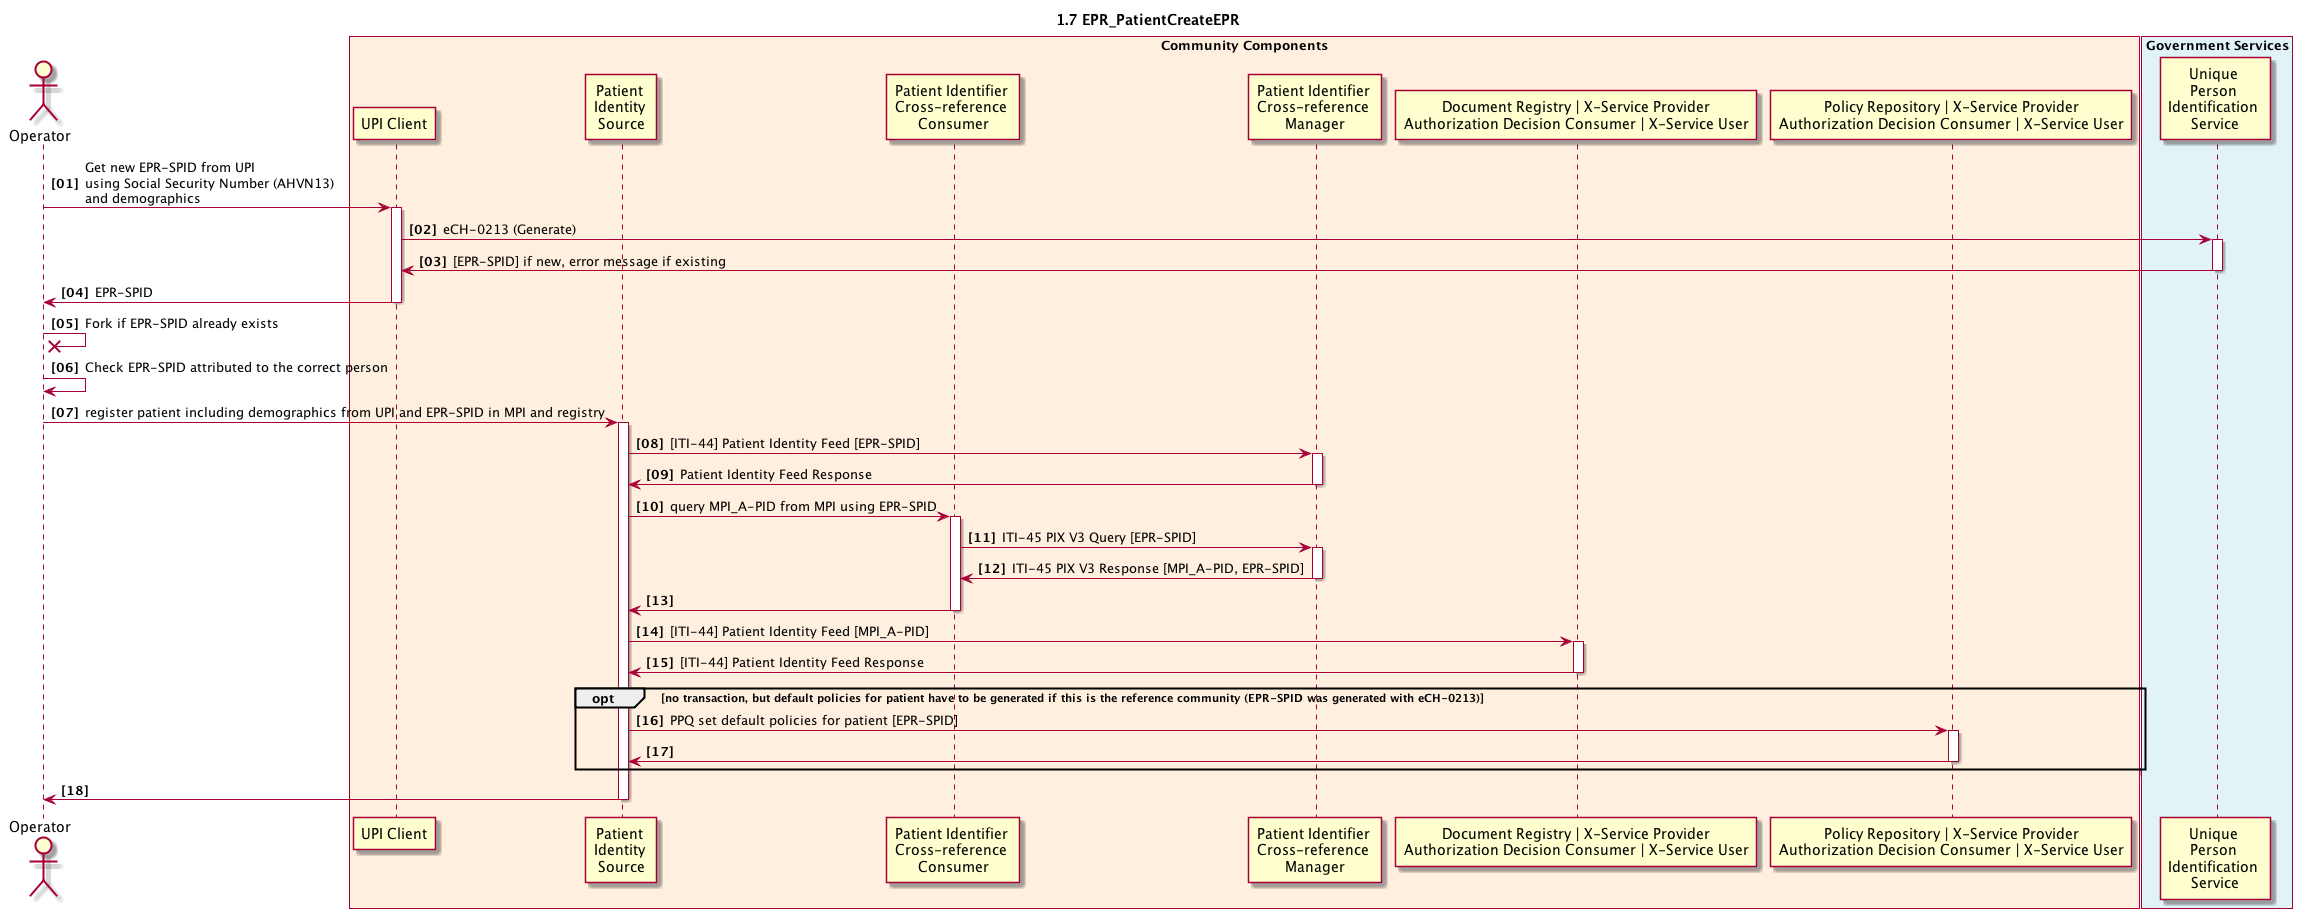

The diagram above was rendered by PlantUML. Its source (embedded in the PNG):
@startuml
skinparam Padding 1
autonumber 1 1 "<b>[00]"
title 1.7 EPR_PatientCreateEPR

actor admin as "Operator"

box "Community Components" #FFEFDE
	participant cc_upi_client as "UPI Client"
	participant cc_mpi_source as "Patient \nIdentity \nSource"
	participant cc_pix_x_ref_consumer as "Patient Identifier \nCross-reference \nConsumer"
	participant cc_mpi_x_ref_manager as "Patient Identifier \nCross-reference \nManager"
	participant cc_doc_registry as "Document Registry | X-Service Provider\nAuthorization Decision Consumer | X-Service User" 
	participant cc_ppq_policy_repository as "Policy Repository | X-Service Provider\nAuthorization Decision Consumer | X-Service User"
end box

box "Government Services" #E2F3F8
	participant gs_upi as "Unique \nPerson \nIdentification \nService"
end box

admin -> cc_upi_client: Get new EPR-SPID from UPI \nusing Social Security Number (AHVN13) \nand demographics
activate cc_upi_client
cc_upi_client -> gs_upi:eCH-0213 (Generate)
activate gs_upi
cc_upi_client <- gs_upi: [EPR-SPID] if new, error message if existing
deactivate gs_upi
admin <- cc_upi_client: EPR-SPID
deactivate cc_upi_client

admin ->x admin: Fork if EPR-SPID already exists

admin -> admin: Check EPR-SPID attributed to the correct person


admin -> cc_mpi_source: register patient including demographics from UPI and EPR-SPID in MPI and registry
activate cc_mpi_source
cc_mpi_source -> cc_mpi_x_ref_manager: [ITI-44] Patient Identity Feed [EPR-SPID]
activate cc_mpi_x_ref_manager
cc_mpi_source <- cc_mpi_x_ref_manager: Patient Identity Feed Response
deactivate cc_mpi_x_ref_manager

cc_mpi_source -> cc_pix_x_ref_consumer: query MPI_A-PID from MPI using EPR-SPID
activate cc_pix_x_ref_consumer
cc_pix_x_ref_consumer -> cc_mpi_x_ref_manager: ITI-45 PIX V3 Query [EPR-SPID]
activate cc_mpi_x_ref_manager
cc_pix_x_ref_consumer <- cc_mpi_x_ref_manager: ITI-45 PIX V3 Response [MPI_A-PID, EPR-SPID]
deactivate cc_mpi_x_ref_manager
cc_mpi_source <- cc_pix_x_ref_consumer
deactivate cc_pix_x_ref_consumer

cc_mpi_source -> cc_doc_registry: [ITI-44] Patient Identity Feed [MPI_A-PID]
activate cc_doc_registry
cc_mpi_source <- cc_doc_registry: [ITI-44] Patient Identity Feed Response
deactivate cc_doc_registry

opt no transaction, but default policies for patient have to be generated if this is the reference community (EPR-SPID was generated with eCH-0213)
  cc_mpi_source -> cc_ppq_policy_repository: PPQ set default policies for patient [EPR-SPID]
  activate cc_ppq_policy_repository
  cc_mpi_source <- cc_ppq_policy_repository
  deactivate cc_ppq_policy_repository
end

admin <- cc_mpi_source
deactivate cc_mpi_source

@enduml